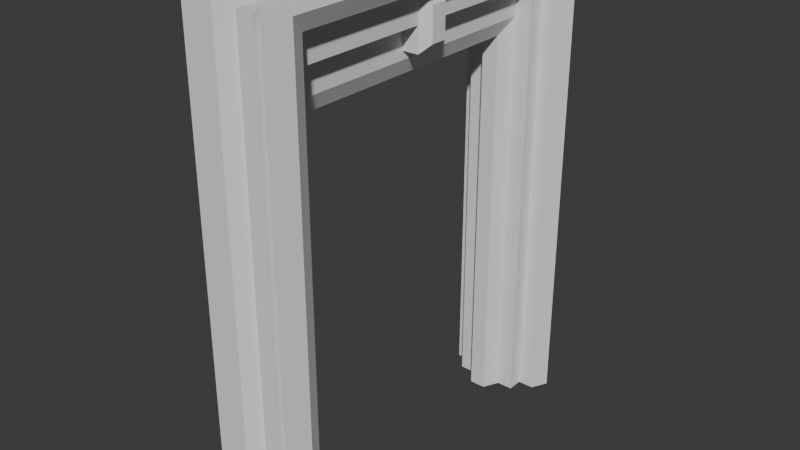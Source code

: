 # Source: Portal.blend  (saved by Blender 4.0.36; exported with 4.5.12 LTS)
import bpy
from mathutils import Matrix  # noqa: F401  (used for matrix-valued properties, if any)

bpy.ops.wm.read_factory_settings(use_empty=True)
scene = bpy.context.scene
scene.name = 'Scene'

# ---- collections
col_collection = bpy.data.collections.new('Collection'); scene.collection.children.link(col_collection)

# ---- world
world_world = bpy.data.worlds.new('World'); scene.world = world_world
world_world.use_nodes = True; world_world.node_tree.nodes.clear()
_N = world_world.node_tree.nodes; _L = world_world.node_tree.links
n0 = _N.new('ShaderNodeOutputWorld'); n0.name = 'World Output'; n0.location = (300, 300)
n1 = _N.new('ShaderNodeBackground'); n1.name = 'Background'; n1.location = (10, 300)
n1.inputs[0].default_value = (0.05088, 0.05088, 0.05088, 1.0)
_L.new(n1.outputs[0], n0.inputs[0])
n0.is_active_output = True
world_world.color = (0.05088, 0.05088, 0.05088)
world_world.use_sun_shadow = False
world_world.sun_shadow_jitter_overblur = 0.0

# ---- meshes
me_plane = bpy.data.meshes.new('Plane')
me_plane.from_pydata([(0.0, -2.0, 0.0), (0.125, -2.0, 6.0), (0.125, -2.0, 0.0), (0.25, -2.25, 0.0), (0.0, -2.5, 0.0), (0.25, -2.5, 0.0), (0.5, -2.25, 0.0), (0.5, -2.5, 0.0), (0.0, -2.0, 6.0), (0.375, -2.75, 0.0), (0.75, -2.5, 0.0), (0.875, -2.75, 0.0), (0.25, -2.25, 6.75), (0.25, -2.25, 6.25), (0.0, -2.5, 6.5), (0.25, -2.5, 6.5), (0.5, -2.5, 6.5), (0.5, -2.25, 6.25), (0.375, -2.75, 6.75), (0.875, -2.75, 6.75), (0.75, -2.5, 6.5), (0.0, 0.0, 6.0), (0.125, 0.0, 6.0), (0.25, 0.0, 6.25), (0.25, 1.192e-07, 6.75), (0.5, -2.5, 7.25), (0.5, -2.25, 6.75), (0.5, 1.192e-07, 7.25), (0.5, 1.192e-07, 6.75), (0.0, -2.5, 7.25), (0.25, -2.5, 7.25), (0.375, -2.75, 7.5), (0.875, -2.75, 7.5), (0.75, -2.5, 7.25), (0.0, 1.192e-07, 7.25), (0.25, 1.192e-07, 7.25), (0.375, 1.192e-07, 7.5), (0.875, 1.192e-07, 7.5), (0.75, 1.192e-07, 7.25)], [], [(26, 12, 24, 28), (1, 8, 21, 22), (12, 13, 23, 24), (25, 26, 28, 27), (13, 1, 22, 23), (3, 2, 1, 13), (9, 11, 19, 18), (2, 0, 8, 1), (16, 17, 26, 25), (4, 5, 15, 14), (5, 9, 18, 15), (17, 13, 12, 26), (7, 6, 17, 16), (11, 10, 20, 19), (6, 3, 13, 17), (10, 7, 16, 20), (18, 19, 32, 31), (14, 15, 30, 29), (19, 20, 33, 32), (20, 16, 25, 33), (15, 18, 31, 30), (29, 30, 35, 34), (31, 32, 37, 36), (32, 33, 38, 37), (33, 25, 27, 38), (30, 31, 36, 35)])
_uv = me_plane.uv_layers.new(name='UVMap')
_uv.uv.foreach_set('vector', [1.0, 0.0, 1.0, 0.0, 1.0, 0.0, 1.0, 0.0, 1.0, 0.0, 0.0, 0.0, 0.0, 0.0, 1.0, 0.0, 1.0, 0.0, 1.0, 0.0, 1.0, 0.0, 1.0, 0.0, 1.0, 0.0, 1.0, 0.0, 1.0, 0.0, 1.0, 0.0, 1.0, 0.0, 1.0, 0.0, 1.0, 0.0, 1.0, 0.0, 1.0, 0.0, 1.0, 0.0, 1.0, 0.0, 1.0, 0.0, 1.0, 0.0, 1.0, 0.0, 1.0, 0.0, 1.0, 0.0, 1.0, 0.0, 0.0, 0.0, 0.0, 0.0, 1.0, 0.0, 1.0, 0.0, 1.0, 0.0, 1.0, 0.0, 1.0, 0.0, 0.0, 0.0, 1.0, 0.0, 1.0, 0.0, 0.0, 0.0, 1.0, 0.0, 1.0, 0.0, 1.0, 0.0, 1.0, 0.0, 1.0, 0.0, 1.0, 0.0, 1.0, 0.0, 1.0, 0.0, 1.0, 0.0, 1.0, 0.0, 1.0, 0.0, 1.0, 0.0, 1.0, 0.0, 1.0, 0.0, 1.0, 0.0, 1.0, 0.0, 1.0, 0.0, 1.0, 0.0, 1.0, 0.0, 1.0, 0.0, 1.0, 0.0, 1.0, 0.0, 1.0, 0.0, 1.0, 0.0, 1.0, 0.0, 1.0, 0.0, 1.0, 0.0, 1.0, 0.0, 0.0, 0.0, 1.0, 0.0, 1.0, 0.0, 0.0, 0.0, 1.0, 0.0, 1.0, 0.0, 1.0, 0.0, 1.0, 0.0, 1.0, 0.0, 1.0, 0.0, 1.0, 0.0, 1.0, 0.0, 1.0, 0.0, 1.0, 0.0, 1.0, 0.0, 1.0, 0.0, 0.0, 0.0, 1.0, 0.0, 1.0, 0.0, 0.0, 0.0, 1.0, 0.0, 1.0, 0.0, 1.0, 0.0, 1.0, 0.0, 1.0, 0.0, 1.0, 0.0, 1.0, 0.0, 1.0, 0.0, 1.0, 0.0, 1.0, 0.0, 1.0, 0.0, 1.0, 0.0, 1.0, 0.0, 1.0, 0.0, 1.0, 0.0, 1.0, 0.0])
me_plane.update()
me_cube_001 = bpy.data.meshes.new('Cube.001')
me_cube_001.from_pydata([(-0.125, -2.625, 0.0), (-0.125, -2.625, 7.375), (-0.125, -2.5, 0.0), (-0.125, -2.5, 7.25), (0.125, -2.625, 0.0), (0.125, -2.625, 7.375), (0.125, -2.5, 0.0), (0.125, -2.5, 7.25), (-0.125, 2.625, 7.375), (-0.125, 2.5, 7.25), (0.125, 2.5, 7.25), (0.125, 2.625, 7.375), (-0.125, 2.625, 0.0), (-0.125, 2.5, 0.0), (0.125, 2.5, 0.0), (0.125, 2.625, 0.0)], [], [(0, 1, 3, 2), (6, 7, 5, 4), (4, 5, 1, 0), (5, 7, 10, 11), (8, 11, 15, 12), (3, 1, 8, 9), (1, 5, 11, 8), (11, 10, 14, 15), (9, 8, 12, 13)])
_uv = me_cube_001.uv_layers.new(name='UVMap')
_uv.uv.foreach_set('vector', [0.375, 0.0, 0.625, 0.0, 0.625, 0.25, 0.375, 0.25, 0.375, 0.5, 0.625, 0.5, 0.625, 0.75, 0.375, 0.75, 0.375, 0.75, 0.625, 0.75, 0.625, 1.0, 0.375, 1.0, 0.625, 0.75, 0.625, 0.5, 0.625, 0.5, 0.625, 0.75, 0.625, 1.0, 0.625, 0.75, 0.625, 0.75, 0.625, 1.0, 0.625, 0.25, 0.625, 0.0, 0.625, 0.0, 0.625, 0.25, 0.625, 1.0, 0.625, 0.75, 0.625, 0.75, 0.625, 1.0, 0.625, 0.75, 0.625, 0.5, 0.625, 0.5, 0.625, 0.75, 0.625, 0.25, 0.625, 0.0, 0.625, 0.0, 0.625, 0.25])
me_cube_001.update()
me_cube_002 = bpy.data.meshes.new('Cube.002')
me_cube_002.from_pydata([(0.25, -0.25, 6.375), (0.25, -0.25, 7.125), (0.25, 0.25, 6.375), (0.25, 0.25, 7.125), (0.625, -0.125, 6.5), (0.5, -0.25, 6.375), (0.5, -0.25, 7.125), (0.625, -0.125, 7.0), (0.625, 0.125, 6.5), (0.5, 0.25, 6.375), (0.625, 0.125, 7.0), (0.5, 0.25, 7.125)], [], [(5, 6, 1, 0), (11, 3, 1, 6), (2, 3, 11, 9), (10, 8, 9, 11), (5, 9, 8, 4), (11, 6, 7, 10), (6, 5, 4, 7), (2, 9, 5, 0)])
_uv = me_cube_002.uv_layers.new(name='UVMap')
_uv.uv.foreach_set('vector', [0.375, 0.8333, 0.625, 0.8333, 0.625, 1.0, 0.375, 1.0, 0.7083, 0.5, 0.875, 0.5, 0.875, 0.75, 0.7083, 0.75, 0.375, 0.25, 0.625, 0.25, 0.625, 0.4167, 0.375, 0.4167, 0.5833, 0.5625, 0.4167, 0.5625, 0.375, 0.4167, 0.625, 0.4167, 0.2917, 0.75, 0.2917, 0.5, 0.4167, 0.5625, 0.4167, 0.6875, 0.7083, 0.5, 0.7083, 0.75, 0.5833, 0.6875, 0.5833, 0.5625, 0.625, 0.8333, 0.375, 0.8333, 0.4167, 0.6875, 0.5833, 0.6875, 0.125, 0.5, 0.2917, 0.5, 0.2917, 0.75, 0.125, 0.75])
me_cube_002.update()
me_cube_003 = bpy.data.meshes.new('Cube.003')
me_cube_003.from_pydata([(0.625, -0.125, 6.5), (0.625, -0.125, 7.0), (0.625, 0.125, 6.5), (0.625, 0.125, 7.0)], [], [(2, 3, 1, 0)])
_uv = me_cube_003.uv_layers.new(name='UVMap')
_uv.uv.foreach_set('vector', [0.4167, 0.5625, 0.5833, 0.5625, 0.5833, 0.6875, 0.4167, 0.6875])
me_cube_003.update()

# ---- objects
ob_portal_frame = bpy.data.objects.new('Portal_Frame', me_plane)
ob_portal_light = bpy.data.objects.new('Portal_Light', me_cube_001)
ob_portal_runeholder = bpy.data.objects.new('Portal_RuneHolder', me_cube_002)
ob_cube_001 = bpy.data.objects.new('Cube.001', me_cube_003)

# ---- transforms, parenting, visibility, modifiers, constraints
ob_portal_frame.location = (0.0, 0.0, 0.0)
_m = ob_portal_frame.modifiers.new('Mirror', 'MIRROR')
_m.use_axis = (True, True, False)
ob_portal_light.location = (0.0, 0.0, 0.0)
ob_portal_runeholder.location = (0.0, 0.0, 0.0)
ob_cube_001.location = (0.0, 0.0, 0.0)

# ---- collection membership
col_collection.objects.link(ob_portal_frame)
col_collection.objects.link(ob_portal_light)
col_collection.objects.link(ob_portal_runeholder)
col_collection.objects.link(ob_cube_001)

# ---- scene / render settings (as saved in the file)
scene.frame_start = 1; scene.frame_end = 250; scene.frame_set(1)
scene.render.engine = 'BLENDER_EEVEE_NEXT'
scene.cycles.sampling_pattern = 'TABULATED_SOBOL'
bpy.context.view_layer.update()

# ---- added for rendering (the .blend has no active camera and no usable light): camera, sun
cam_auto = bpy.data.cameras.new('AutoCamera')
cam_auto.lens = 50.0
cam_auto.sensor_width = 36.0
cam_auto.clip_end = 1000.0
ob_auto_camera = bpy.data.objects.new('AutoCamera', cam_auto)
scene.collection.objects.link(ob_auto_camera)
ob_auto_camera.location = (8.75609, -10.5073, 10.7549)
ob_auto_camera.rotation_euler = (1.09748, -7.21219e-08, 0.694738)
scene.camera = ob_auto_camera
light_auto_sun = bpy.data.lights.new('AutoSun', 'SUN')
light_auto_sun.energy = 3.0
light_auto_sun.angle = 0.0523599
ob_auto_sun = bpy.data.objects.new('AutoSun', light_auto_sun)
scene.collection.objects.link(ob_auto_sun)
ob_auto_sun.rotation_euler = (0.872665, 0.174533, 0.523599)
bpy.context.view_layer.update()
